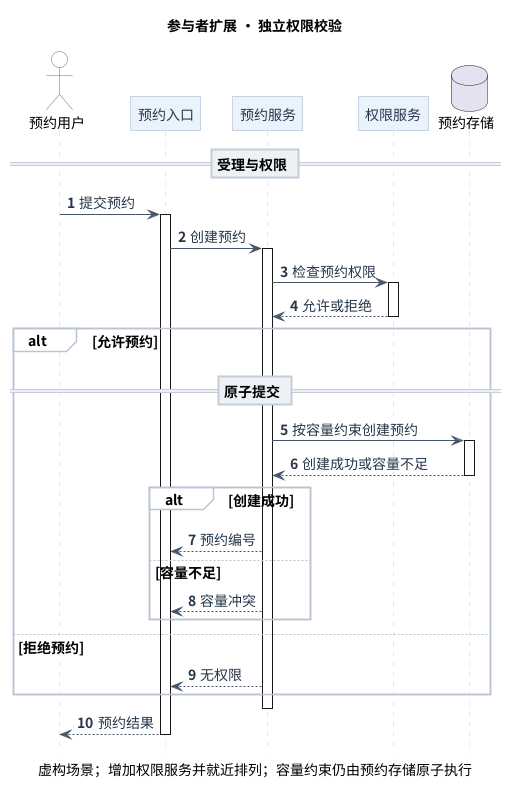

The diagram above was rendered by PlantUML. Its source (embedded in the PNG):
@startuml
!include styles/restrained.iuml
title 参与者扩展 · 独立权限校验
caption 虚构场景；增加权限服务并就近排列；容量约束仍由预约存储原子执行
actor "预约用户" as User
participant "预约入口" as API
participant "预约服务" as Booking
participant "权限服务" as Auth
database "预约存储" as DB

== 受理与权限 ==
User -> API : 提交预约
activate API
API -> Booking : 创建预约
activate Booking
Booking -> Auth : 检查预约权限
activate Auth
Auth --> Booking : 允许或拒绝
deactivate Auth
alt 允许预约
  == 原子提交 ==
  Booking -> DB : 按容量约束创建预约
  activate DB
  DB --> Booking : 创建成功或容量不足
  deactivate DB
  alt 创建成功
    Booking --> API : 预约编号
  else 容量不足
    Booking --> API : 容量冲突
  end
else 拒绝预约
  Booking --> API : 无权限
end
deactivate Booking
API --> User : 预约结果
deactivate API
@enduml